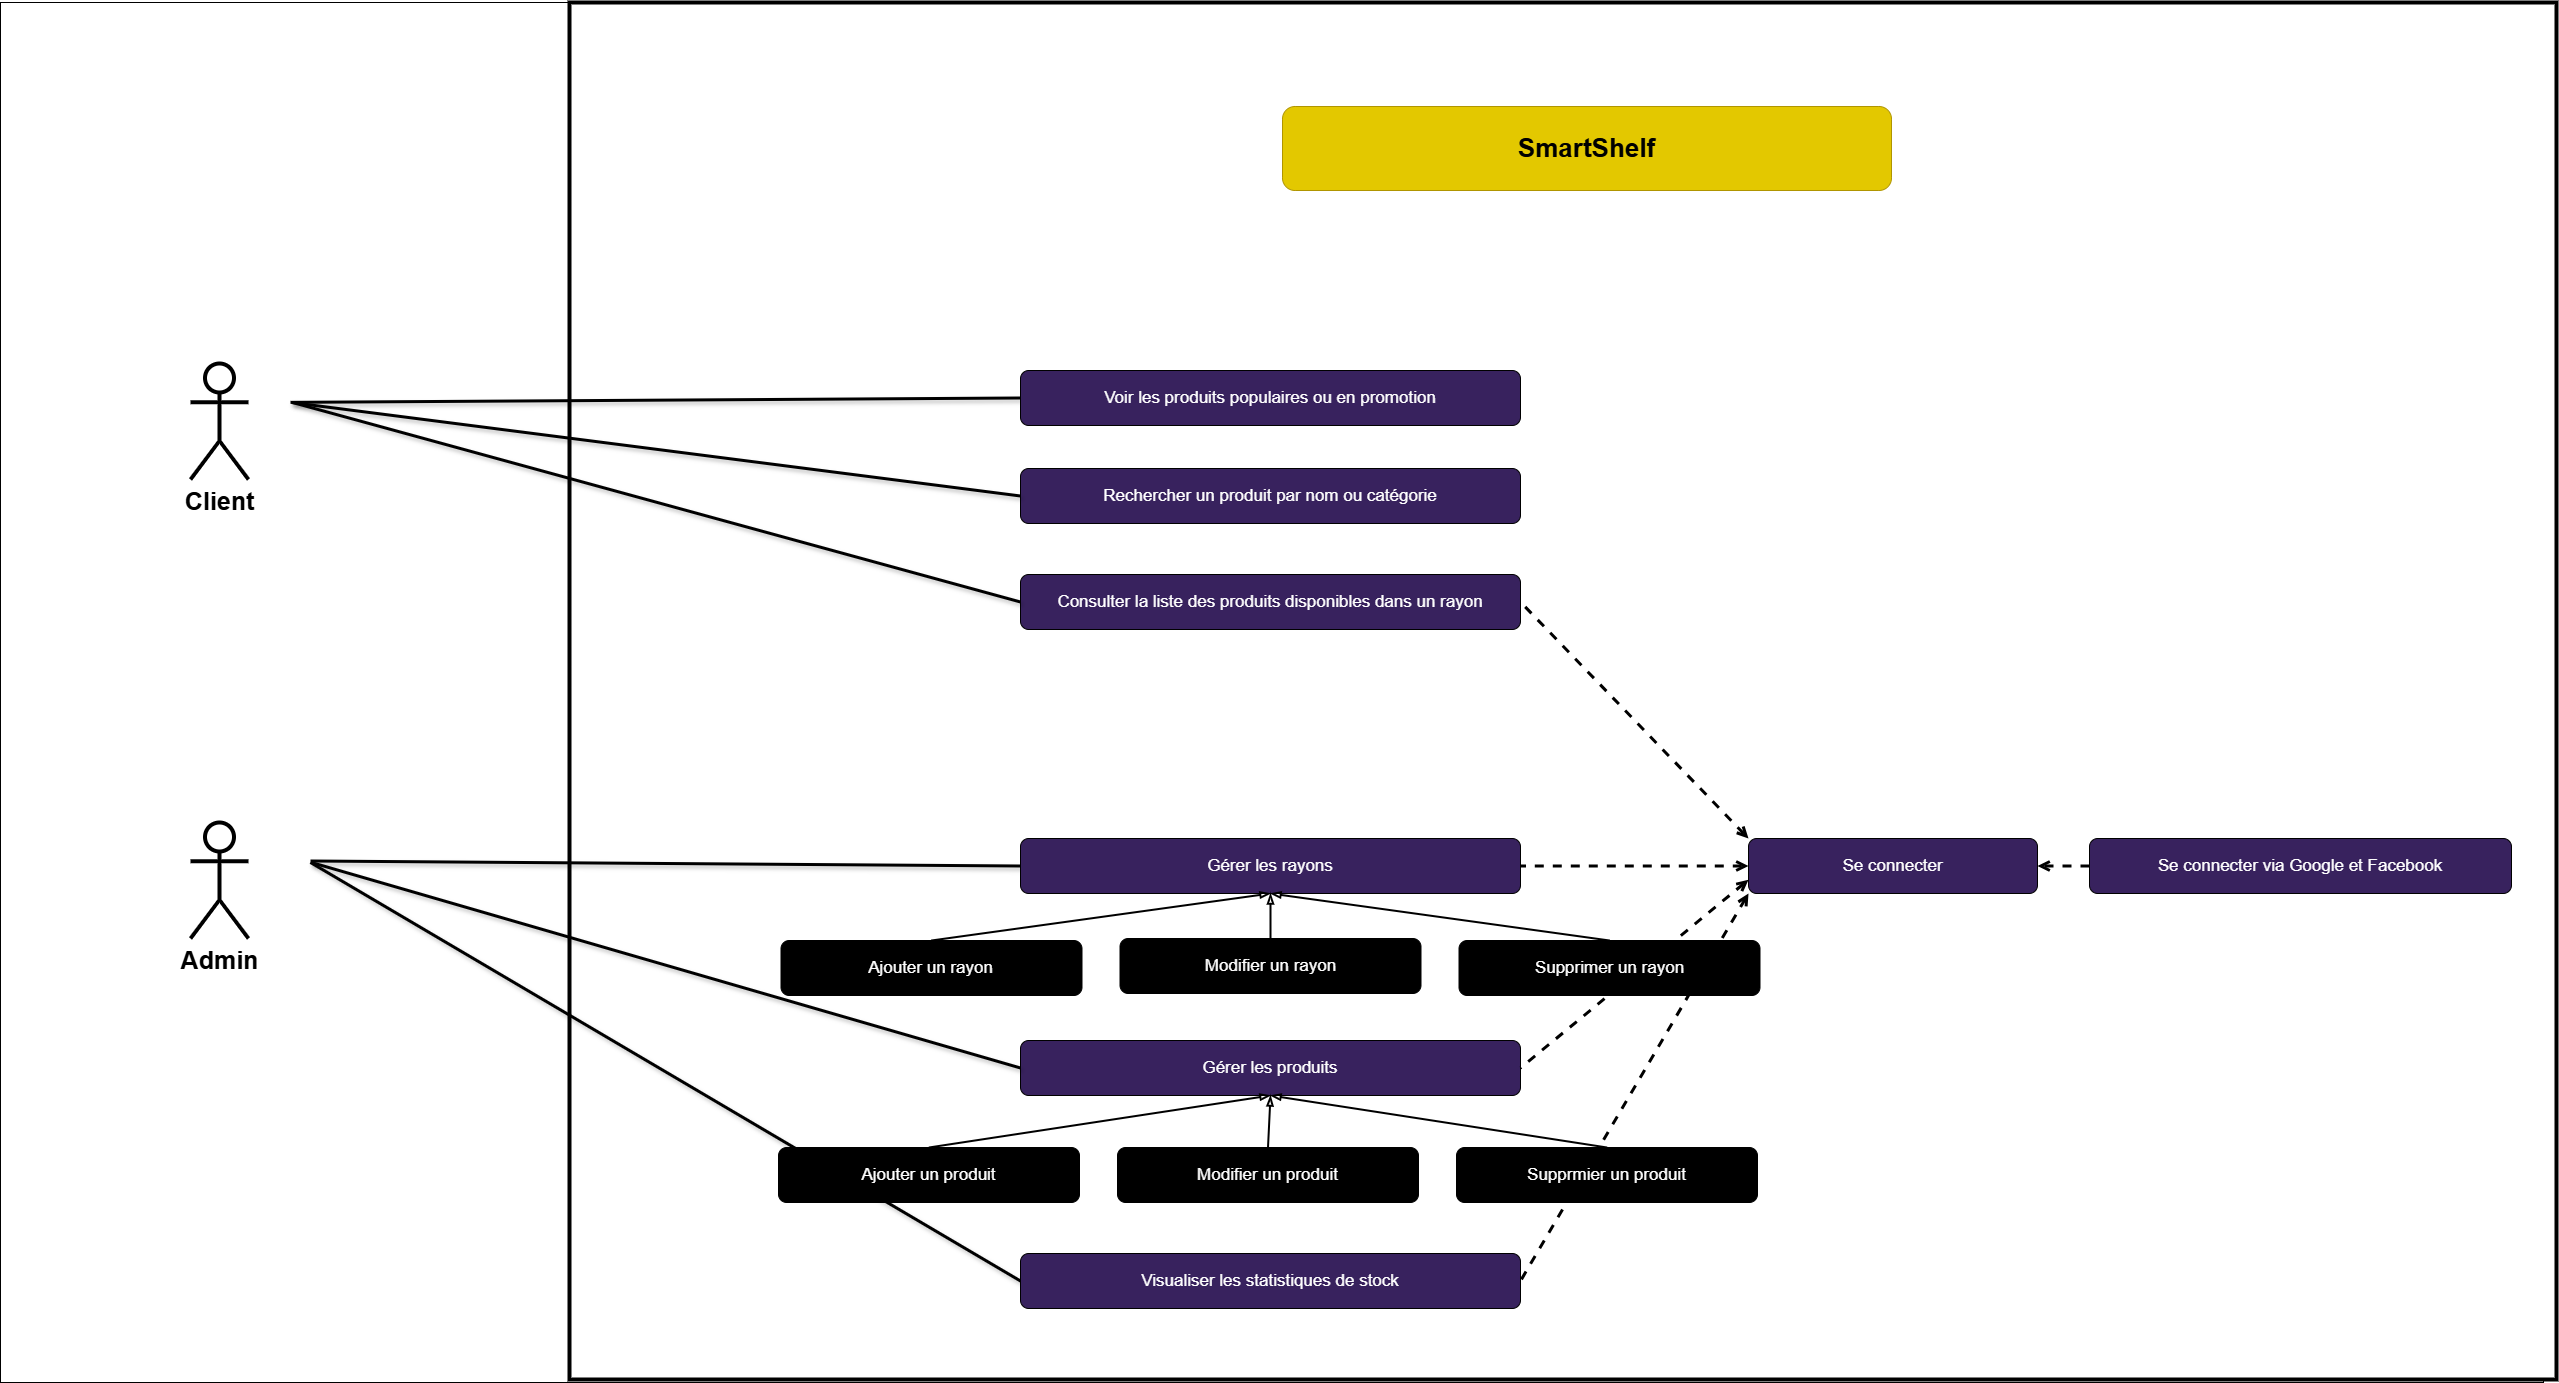

The diagram above was exported from draw.io. Its source (the exported page's mxGraphModel, read from the mxfile embedded in the PNG):
<mxGraphModel dx="7650" dy="2785" grid="0" gridSize="10" guides="1" tooltips="1" connect="1" arrows="1" fold="1" page="1" pageScale="1" pageWidth="1200" pageHeight="1600" background="none" math="0" shadow="0">
  <root>
    <mxCell id="0" />
    <mxCell id="1" parent="0" />
    <mxCell id="TrxU0axF4rdiEJDig9sa-67" value="" style="rounded=0;whiteSpace=wrap;html=1;labelBorderColor=none;labelBackgroundColor=none;fontColor=none;noLabel=1;" parent="1" vertex="1">
      <mxGeometry x="-2398" y="286" width="2543" height="1380" as="geometry" />
    </mxCell>
    <mxCell id="TrxU0axF4rdiEJDig9sa-68" value="" style="rounded=0;whiteSpace=wrap;html=1;spacing=2;strokeWidth=4;" parent="1" vertex="1">
      <mxGeometry x="-1829" y="286" width="1987" height="1377" as="geometry" />
    </mxCell>
    <mxCell id="MGiY4IB8BlYhXBu94aT4-1" value="&lt;span style=&quot;font-size: 26px;&quot;&gt;&lt;b&gt;SmartShelf&lt;/b&gt;&lt;/span&gt;" style="rounded=1;whiteSpace=wrap;html=1;fillColor=#e3c800;strokeColor=#B09500;fontColor=#000000;fontStyle=0" parent="1" vertex="1">
      <mxGeometry x="-1116" y="390" width="609" height="84" as="geometry" />
    </mxCell>
    <mxCell id="ysgyoJHBmENZ0GbXqtaZ-11" value="&lt;div&gt;&lt;span style=&quot;font-size: 25px;&quot;&gt;&lt;b&gt;Client&lt;/b&gt;&lt;/span&gt;&lt;/div&gt;" style="shape=umlActor;verticalLabelPosition=bottom;verticalAlign=top;html=1;outlineConnect=0;strokeWidth=4;perimeterSpacing=0;aspect=fixed;fillStyle=solid;strokeColor=default;" parent="1" vertex="1">
      <mxGeometry x="-2208" y="647" width="58" height="116" as="geometry" />
    </mxCell>
    <mxCell id="ysgyoJHBmENZ0GbXqtaZ-21" value="" style="endArrow=none;html=1;rounded=0;entryX=0;entryY=0.5;entryDx=0;entryDy=0;strokeWidth=3;curved=0;shadow=1;" parent="1" target="tJRzzgFQEFZvpbbgVRtv-63" edge="1">
      <mxGeometry width="50" height="50" relative="1" as="geometry">
        <mxPoint x="-2108" y="685.8571428571422" as="sourcePoint" />
        <mxPoint x="-1969" y="731.8571428571422" as="targetPoint" />
      </mxGeometry>
    </mxCell>
    <mxCell id="tJRzzgFQEFZvpbbgVRtv-63" value="&lt;font color=&quot;#ffffff&quot;&gt;&lt;span style=&quot;font-size: 17px;&quot;&gt;Voir les produits populaires ou en promotion&lt;/span&gt;&lt;/font&gt;" style="rounded=1;whiteSpace=wrap;html=1;fillStyle=solid;fillColor=#38225E;aspect=fixed;" parent="1" vertex="1">
      <mxGeometry x="-1378" y="654" width="500" height="55" as="geometry" />
    </mxCell>
    <mxCell id="TrxU0axF4rdiEJDig9sa-2" value="&lt;font color=&quot;#ffffff&quot;&gt;&lt;span style=&quot;font-size: 17px;&quot;&gt;Se connecter&lt;/span&gt;&lt;/font&gt;" style="rounded=1;whiteSpace=wrap;html=1;fillStyle=solid;fillColor=#38225E;" parent="1" vertex="1">
      <mxGeometry x="-650" y="1122" width="289" height="55" as="geometry" />
    </mxCell>
    <mxCell id="72bNjEYvAYwGzuI8KwfL-4" value="&lt;font color=&quot;#ffffff&quot;&gt;&lt;span style=&quot;font-size: 17px;&quot;&gt;Rechercher un produit par nom ou catégorie&lt;/span&gt;&lt;/font&gt;" style="rounded=1;whiteSpace=wrap;html=1;fillStyle=solid;fillColor=#38225E;aspect=fixed;" parent="1" vertex="1">
      <mxGeometry x="-1378" y="752" width="500" height="55" as="geometry" />
    </mxCell>
    <mxCell id="72bNjEYvAYwGzuI8KwfL-27" value="" style="endArrow=none;html=1;rounded=0;entryX=0;entryY=0.5;entryDx=0;entryDy=0;strokeWidth=3;curved=0;shadow=1;" parent="1" target="72bNjEYvAYwGzuI8KwfL-4" edge="1">
      <mxGeometry width="50" height="50" relative="1" as="geometry">
        <mxPoint x="-2107" y="686" as="sourcePoint" />
        <mxPoint x="-1461" y="953" as="targetPoint" />
      </mxGeometry>
    </mxCell>
    <mxCell id="QRNT2Xy7e85ZzO221v2l-1" value="&lt;font color=&quot;#ffffff&quot;&gt;&lt;span style=&quot;font-size: 17px;&quot;&gt;Consulter la liste des produits disponibles dans un rayon&lt;/span&gt;&lt;/font&gt;" style="rounded=1;whiteSpace=wrap;html=1;fillStyle=solid;fillColor=#38225E;aspect=fixed;" parent="1" vertex="1">
      <mxGeometry x="-1378" y="858" width="500" height="55" as="geometry" />
    </mxCell>
    <mxCell id="QRNT2Xy7e85ZzO221v2l-14" value="&lt;span style=&quot;color: rgb(255, 255, 255); font-size: 17px;&quot;&gt;Ajouter un produit&lt;/span&gt;" style="rounded=1;whiteSpace=wrap;html=1;fillStyle=solid;fillColor=#000000;" parent="1" vertex="1">
      <mxGeometry x="-1620" y="1431" width="301" height="55" as="geometry" />
    </mxCell>
    <mxCell id="QRNT2Xy7e85ZzO221v2l-16" value="&lt;span style=&quot;color: rgb(255, 255, 255); font-size: 17px;&quot;&gt;Gérer les produits&lt;/span&gt;" style="rounded=1;whiteSpace=wrap;html=1;fillStyle=solid;fillColor=#38225E;aspect=fixed;" parent="1" vertex="1">
      <mxGeometry x="-1378" y="1324" width="500" height="55" as="geometry" />
    </mxCell>
    <mxCell id="QRNT2Xy7e85ZzO221v2l-28" value="" style="rounded=0;orthogonalLoop=1;jettySize=auto;html=1;exitX=0.5;exitY=0;exitDx=0;exitDy=0;entryX=0.5;entryY=1;entryDx=0;entryDy=0;endArrow=blockThin;endFill=0;strokeWidth=2;" parent="1" source="QRNT2Xy7e85ZzO221v2l-27" target="QRNT2Xy7e85ZzO221v2l-16" edge="1">
      <mxGeometry relative="1" as="geometry" />
    </mxCell>
    <mxCell id="QRNT2Xy7e85ZzO221v2l-27" value="&lt;span style=&quot;color: rgb(255, 255, 255); font-size: 17px;&quot;&gt;Modifier un produit&lt;/span&gt;" style="rounded=1;whiteSpace=wrap;html=1;fillStyle=solid;fillColor=#000000;" parent="1" vertex="1">
      <mxGeometry x="-1281" y="1431" width="301" height="55" as="geometry" />
    </mxCell>
    <mxCell id="QRNT2Xy7e85ZzO221v2l-29" value="" style="rounded=0;orthogonalLoop=1;jettySize=auto;html=1;exitX=0.5;exitY=0;exitDx=0;exitDy=0;entryX=0.5;entryY=1;entryDx=0;entryDy=0;endArrow=blockThin;endFill=0;strokeWidth=2;" parent="1" source="QRNT2Xy7e85ZzO221v2l-14" target="QRNT2Xy7e85ZzO221v2l-16" edge="1">
      <mxGeometry relative="1" as="geometry">
        <mxPoint x="-996" y="1432" as="sourcePoint" />
        <mxPoint x="-1070" y="1389" as="targetPoint" />
      </mxGeometry>
    </mxCell>
    <mxCell id="LxrUehKyvubNFRDuGlAO-1" value="&lt;span style=&quot;font-size: 25px;&quot;&gt;&lt;b&gt;Admin&lt;/b&gt;&lt;/span&gt;" style="shape=umlActor;verticalLabelPosition=bottom;verticalAlign=top;html=1;outlineConnect=0;strokeWidth=4;perimeterSpacing=0;aspect=fixed;fillStyle=solid;strokeColor=default;" parent="1" vertex="1">
      <mxGeometry x="-2208" y="1106" width="58" height="116" as="geometry" />
    </mxCell>
    <mxCell id="LxrUehKyvubNFRDuGlAO-2" value="" style="endArrow=none;html=1;rounded=0;entryX=0;entryY=0.5;entryDx=0;entryDy=0;strokeWidth=3;curved=0;shadow=1;" parent="1" target="LxrUehKyvubNFRDuGlAO-4" edge="1">
      <mxGeometry width="50" height="50" relative="1" as="geometry">
        <mxPoint x="-2088" y="1144.5" as="sourcePoint" />
        <mxPoint x="-1949" y="1190.5" as="targetPoint" />
      </mxGeometry>
    </mxCell>
    <mxCell id="LxrUehKyvubNFRDuGlAO-3" value="" style="endArrow=none;html=1;rounded=0;entryX=0;entryY=0.5;entryDx=0;entryDy=0;strokeWidth=3;curved=0;shadow=1;" parent="1" target="LxrUehKyvubNFRDuGlAO-9" edge="1">
      <mxGeometry width="50" height="50" relative="1" as="geometry">
        <mxPoint x="-2088" y="1146" as="sourcePoint" />
        <mxPoint x="-912" y="1458" as="targetPoint" />
      </mxGeometry>
    </mxCell>
    <mxCell id="LxrUehKyvubNFRDuGlAO-4" value="&lt;span style=&quot;color: rgb(255, 255, 255); font-size: 17px;&quot;&gt;Gérer les rayons&lt;/span&gt;" style="rounded=1;whiteSpace=wrap;html=1;fillStyle=solid;fillColor=#38225E;aspect=fixed;" parent="1" vertex="1">
      <mxGeometry x="-1378" y="1122" width="500" height="55" as="geometry" />
    </mxCell>
    <mxCell id="LxrUehKyvubNFRDuGlAO-5" value="&lt;span style=&quot;color: rgb(255, 255, 255); font-size: 17px;&quot;&gt;Ajouter un rayon&lt;/span&gt;" style="rounded=1;whiteSpace=wrap;html=1;fillStyle=solid;fillColor=#000000;" parent="1" vertex="1">
      <mxGeometry x="-1617.5" y="1224" width="301" height="55" as="geometry" />
    </mxCell>
    <mxCell id="LxrUehKyvubNFRDuGlAO-6" value="" style="rounded=0;orthogonalLoop=1;jettySize=auto;html=1;exitX=0.5;exitY=0;exitDx=0;exitDy=0;entryX=0.5;entryY=1;entryDx=0;entryDy=0;endArrow=blockThin;endFill=0;strokeWidth=2;" parent="1" source="LxrUehKyvubNFRDuGlAO-5" target="LxrUehKyvubNFRDuGlAO-4" edge="1">
      <mxGeometry relative="1" as="geometry">
        <mxPoint x="-996" y="1230" as="sourcePoint" />
        <mxPoint x="-1070" y="1187" as="targetPoint" />
      </mxGeometry>
    </mxCell>
    <mxCell id="LxrUehKyvubNFRDuGlAO-7" value="" style="rounded=0;orthogonalLoop=1;jettySize=auto;html=1;exitX=0.5;exitY=0;exitDx=0;exitDy=0;entryX=0.5;entryY=1;entryDx=0;entryDy=0;endArrow=blockThin;endFill=0;strokeWidth=2;" parent="1" source="LxrUehKyvubNFRDuGlAO-8" target="LxrUehKyvubNFRDuGlAO-4" edge="1">
      <mxGeometry relative="1" as="geometry" />
    </mxCell>
    <mxCell id="LxrUehKyvubNFRDuGlAO-9" value="&lt;span style=&quot;color: rgb(255, 255, 255); font-size: 17px;&quot;&gt;Visualiser les statistiques de stock&lt;/span&gt;" style="rounded=1;whiteSpace=wrap;html=1;fillStyle=solid;fillColor=#38225E;aspect=fixed;" parent="1" vertex="1">
      <mxGeometry x="-1378" y="1537" width="500" height="55" as="geometry" />
    </mxCell>
    <mxCell id="LxrUehKyvubNFRDuGlAO-11" value="" style="endArrow=none;dashed=1;html=1;rounded=0;entryX=1;entryY=0.5;entryDx=0;entryDy=0;strokeWidth=3;startArrow=open;startFill=0;exitX=0;exitY=1;exitDx=0;exitDy=0;" parent="1" source="TrxU0axF4rdiEJDig9sa-2" target="LxrUehKyvubNFRDuGlAO-9" edge="1">
      <mxGeometry width="50" height="50" relative="1" as="geometry">
        <mxPoint x="-365" y="1776" as="sourcePoint" />
        <mxPoint x="-855" y="2050" as="targetPoint" />
      </mxGeometry>
    </mxCell>
    <mxCell id="LxrUehKyvubNFRDuGlAO-15" value="&lt;font color=&quot;#ffffff&quot;&gt;&lt;span style=&quot;font-size: 17px;&quot;&gt;Se connecter&amp;nbsp;&lt;/span&gt;&lt;/font&gt;&lt;font color=&quot;#ffffff&quot;&gt;&lt;span style=&quot;font-size: 17px;&quot;&gt;via Google et Facebook&lt;/span&gt;&lt;/font&gt;" style="rounded=1;whiteSpace=wrap;html=1;fillStyle=solid;fillColor=#38225E;" parent="1" vertex="1">
      <mxGeometry x="-309" y="1122" width="422" height="55" as="geometry" />
    </mxCell>
    <mxCell id="LxrUehKyvubNFRDuGlAO-19" value="" style="endArrow=open;html=1;rounded=0;entryX=1;entryY=0.5;entryDx=0;entryDy=0;exitX=0;exitY=0.5;exitDx=0;exitDy=0;dashed=1;endFill=0;strokeWidth=3;" parent="1" source="LxrUehKyvubNFRDuGlAO-15" target="TrxU0axF4rdiEJDig9sa-2" edge="1">
      <mxGeometry width="50" height="50" relative="1" as="geometry">
        <mxPoint x="-955.89" y="1337.32" as="sourcePoint" />
        <mxPoint x="-905.89" y="1287.32" as="targetPoint" />
      </mxGeometry>
    </mxCell>
    <mxCell id="LxrUehKyvubNFRDuGlAO-21" value="" style="endArrow=none;dashed=1;html=1;rounded=0;entryX=1;entryY=0.5;entryDx=0;entryDy=0;exitX=0;exitY=0;exitDx=0;exitDy=0;strokeWidth=3;startArrow=open;startFill=0;" parent="1" source="TrxU0axF4rdiEJDig9sa-2" target="QRNT2Xy7e85ZzO221v2l-1" edge="1">
      <mxGeometry width="50" height="50" relative="1" as="geometry">
        <mxPoint x="-288" y="1337" as="sourcePoint" />
        <mxPoint x="-868" y="1107" as="targetPoint" />
      </mxGeometry>
    </mxCell>
    <mxCell id="RIfSgTojkKUS88kNYndD-13" value="" style="endArrow=none;dashed=1;html=1;rounded=0;entryX=1;entryY=0.5;entryDx=0;entryDy=0;strokeWidth=3;startArrow=open;startFill=0;exitX=0;exitY=0.75;exitDx=0;exitDy=0;" edge="1" parent="1" source="TrxU0axF4rdiEJDig9sa-2" target="QRNT2Xy7e85ZzO221v2l-16">
      <mxGeometry width="50" height="50" relative="1" as="geometry">
        <mxPoint x="-656" y="1428" as="sourcePoint" />
        <mxPoint x="-868" y="1575" as="targetPoint" />
      </mxGeometry>
    </mxCell>
    <mxCell id="RIfSgTojkKUS88kNYndD-14" value="" style="endArrow=none;dashed=1;html=1;rounded=0;entryX=1;entryY=0.5;entryDx=0;entryDy=0;strokeWidth=3;startArrow=open;startFill=0;exitX=0;exitY=0.5;exitDx=0;exitDy=0;" edge="1" parent="1" source="TrxU0axF4rdiEJDig9sa-2" target="LxrUehKyvubNFRDuGlAO-4">
      <mxGeometry width="50" height="50" relative="1" as="geometry">
        <mxPoint x="-656" y="1415" as="sourcePoint" />
        <mxPoint x="-868" y="1362" as="targetPoint" />
      </mxGeometry>
    </mxCell>
    <mxCell id="RIfSgTojkKUS88kNYndD-15" value="&lt;span style=&quot;color: rgb(255, 255, 255); font-size: 17px;&quot;&gt;Supprmier un produit&lt;/span&gt;" style="rounded=1;whiteSpace=wrap;html=1;fillStyle=solid;fillColor=#000000;" vertex="1" parent="1">
      <mxGeometry x="-942" y="1431" width="301" height="55" as="geometry" />
    </mxCell>
    <mxCell id="RIfSgTojkKUS88kNYndD-16" value="&lt;span style=&quot;color: rgb(255, 255, 255); font-size: 17px;&quot;&gt;Modifier un rayon&lt;/span&gt;" style="rounded=1;whiteSpace=wrap;html=1;fillStyle=solid;fillColor=#000000;" vertex="1" parent="1">
      <mxGeometry x="-1278.5" y="1222" width="301" height="55" as="geometry" />
    </mxCell>
    <mxCell id="RIfSgTojkKUS88kNYndD-17" value="" style="rounded=0;orthogonalLoop=1;jettySize=auto;html=1;exitX=0.5;exitY=0;exitDx=0;exitDy=0;entryX=0.5;entryY=1;entryDx=0;entryDy=0;endArrow=blockThin;endFill=0;strokeWidth=2;" edge="1" parent="1" source="RIfSgTojkKUS88kNYndD-15" target="QRNT2Xy7e85ZzO221v2l-16">
      <mxGeometry relative="1" as="geometry">
        <mxPoint x="-1287" y="1432" as="sourcePoint" />
        <mxPoint x="-1118" y="1389" as="targetPoint" />
      </mxGeometry>
    </mxCell>
    <mxCell id="RIfSgTojkKUS88kNYndD-18" value="" style="rounded=0;orthogonalLoop=1;jettySize=auto;html=1;exitX=0.5;exitY=0;exitDx=0;exitDy=0;entryX=0.5;entryY=1;entryDx=0;entryDy=0;endArrow=blockThin;endFill=0;strokeWidth=2;" edge="1" parent="1" source="RIfSgTojkKUS88kNYndD-16" target="LxrUehKyvubNFRDuGlAO-4">
      <mxGeometry relative="1" as="geometry">
        <mxPoint x="-1287" y="1230" as="sourcePoint" />
        <mxPoint x="-1118" y="1187" as="targetPoint" />
      </mxGeometry>
    </mxCell>
    <mxCell id="LxrUehKyvubNFRDuGlAO-8" value="&lt;span style=&quot;color: rgb(255, 255, 255); font-size: 17px;&quot;&gt;Supprimer un rayon&lt;/span&gt;" style="rounded=1;whiteSpace=wrap;html=1;fillStyle=solid;fillColor=#000000;" parent="1" vertex="1">
      <mxGeometry x="-939.5" y="1224" width="301" height="55" as="geometry" />
    </mxCell>
    <mxCell id="RIfSgTojkKUS88kNYndD-19" value="" style="endArrow=none;html=1;rounded=0;entryX=0;entryY=0.5;entryDx=0;entryDy=0;strokeWidth=3;curved=0;shadow=1;" edge="1" parent="1" target="QRNT2Xy7e85ZzO221v2l-1">
      <mxGeometry width="50" height="50" relative="1" as="geometry">
        <mxPoint x="-2106" y="686" as="sourcePoint" />
        <mxPoint x="-1368" y="790" as="targetPoint" />
      </mxGeometry>
    </mxCell>
    <mxCell id="RIfSgTojkKUS88kNYndD-20" value="" style="endArrow=none;html=1;rounded=0;entryX=0;entryY=0.5;entryDx=0;entryDy=0;strokeWidth=3;curved=0;shadow=1;" edge="1" parent="1" target="QRNT2Xy7e85ZzO221v2l-16">
      <mxGeometry width="50" height="50" relative="1" as="geometry">
        <mxPoint x="-2087" y="1146" as="sourcePoint" />
        <mxPoint x="-1368" y="1160" as="targetPoint" />
      </mxGeometry>
    </mxCell>
  </root>
</mxGraphModel>